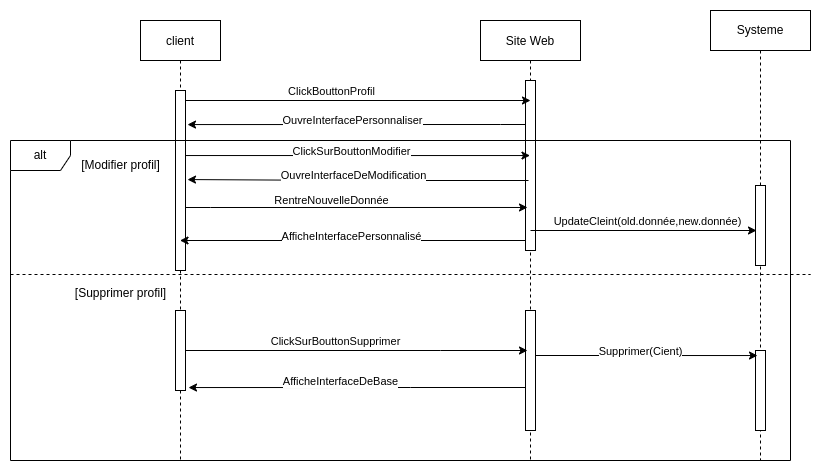

The diagram above was exported from draw.io. Its source (the exported page's mxGraphModel, read from the mxfile embedded in the PNG):
<mxGraphModel dx="1422" dy="766" grid="1" gridSize="10" guides="1" tooltips="1" connect="1" arrows="1" fold="1" page="1" pageScale="1" pageWidth="850" pageHeight="1100" math="0" shadow="0">
  <root>
    <mxCell id="0" />
    <mxCell id="1" parent="0" />
    <mxCell id="3nuBFxr9cyL0pnOWT2aG-1" value="client" style="shape=umlLifeline;perimeter=lifelinePerimeter;container=1;collapsible=0;recursiveResize=0;rounded=0;shadow=0;strokeWidth=1;" parent="1" vertex="1">
      <mxGeometry x="150" y="80" width="80" height="440" as="geometry" />
    </mxCell>
    <mxCell id="3nuBFxr9cyL0pnOWT2aG-2" value="" style="points=[];perimeter=orthogonalPerimeter;rounded=0;shadow=0;strokeWidth=1;" parent="3nuBFxr9cyL0pnOWT2aG-1" vertex="1">
      <mxGeometry x="35" y="70" width="10" height="130" as="geometry" />
    </mxCell>
    <mxCell id="WvdynxwdNNEKiubtmz3a-29" value="" style="html=1;points=[];perimeter=orthogonalPerimeter;" vertex="1" parent="3nuBFxr9cyL0pnOWT2aG-1">
      <mxGeometry x="35" y="70" width="10" height="180" as="geometry" />
    </mxCell>
    <mxCell id="WvdynxwdNNEKiubtmz3a-32" value="" style="html=1;points=[];perimeter=orthogonalPerimeter;" vertex="1" parent="3nuBFxr9cyL0pnOWT2aG-1">
      <mxGeometry x="35" y="290" width="10" height="80" as="geometry" />
    </mxCell>
    <mxCell id="3nuBFxr9cyL0pnOWT2aG-5" value="Site Web" style="shape=umlLifeline;perimeter=lifelinePerimeter;container=1;collapsible=0;recursiveResize=0;rounded=0;shadow=0;strokeWidth=1;" parent="1" vertex="1">
      <mxGeometry x="490" y="80" width="100" height="440" as="geometry" />
    </mxCell>
    <mxCell id="3nuBFxr9cyL0pnOWT2aG-6" value="" style="points=[];perimeter=orthogonalPerimeter;rounded=0;shadow=0;strokeWidth=1;" parent="3nuBFxr9cyL0pnOWT2aG-5" vertex="1">
      <mxGeometry x="45" y="60" width="10" height="140" as="geometry" />
    </mxCell>
    <mxCell id="WvdynxwdNNEKiubtmz3a-26" value="" style="html=1;points=[];perimeter=orthogonalPerimeter;" vertex="1" parent="3nuBFxr9cyL0pnOWT2aG-5">
      <mxGeometry x="45" y="60" width="10" height="170" as="geometry" />
    </mxCell>
    <mxCell id="WvdynxwdNNEKiubtmz3a-33" value="" style="html=1;points=[];perimeter=orthogonalPerimeter;" vertex="1" parent="3nuBFxr9cyL0pnOWT2aG-5">
      <mxGeometry x="45" y="290" width="10" height="120" as="geometry" />
    </mxCell>
    <mxCell id="vMxNxnTzgzw3nt4t-KYz-12" value="alt" style="shape=umlFrame;whiteSpace=wrap;html=1;" parent="1" vertex="1">
      <mxGeometry x="20" y="200" width="780" height="320" as="geometry" />
    </mxCell>
    <mxCell id="vMxNxnTzgzw3nt4t-KYz-18" value="" style="line;strokeWidth=1;fillColor=none;align=left;verticalAlign=middle;spacingTop=-1;spacingLeft=3;spacingRight=3;rotatable=0;labelPosition=right;points=[];portConstraint=eastwest;strokeColor=inherit;dashed=1;" parent="1" vertex="1">
      <mxGeometry x="20" y="330" width="800" height="8" as="geometry" />
    </mxCell>
    <mxCell id="vMxNxnTzgzw3nt4t-KYz-21" value="[Modifier profil]" style="text;html=1;resizable=0;autosize=1;align=center;verticalAlign=middle;points=[];fillColor=none;strokeColor=none;rounded=0;dashed=1;" parent="1" vertex="1">
      <mxGeometry x="80" y="210" width="100" height="30" as="geometry" />
    </mxCell>
    <mxCell id="WvdynxwdNNEKiubtmz3a-8" style="edgeStyle=orthogonalEdgeStyle;rounded=0;orthogonalLoop=1;jettySize=auto;html=1;" edge="1" parent="1" source="3nuBFxr9cyL0pnOWT2aG-2">
      <mxGeometry relative="1" as="geometry">
        <mxPoint x="540" y="160" as="targetPoint" />
        <Array as="points">
          <mxPoint x="540" y="160" />
        </Array>
      </mxGeometry>
    </mxCell>
    <mxCell id="WvdynxwdNNEKiubtmz3a-9" value="ClickBouttonProfil" style="edgeLabel;html=1;align=center;verticalAlign=middle;resizable=0;points=[];" vertex="1" connectable="0" parent="WvdynxwdNNEKiubtmz3a-8">
      <mxGeometry x="-0.171" y="3" relative="1" as="geometry">
        <mxPoint x="2" y="-7" as="offset" />
      </mxGeometry>
    </mxCell>
    <mxCell id="WvdynxwdNNEKiubtmz3a-10" style="edgeStyle=orthogonalEdgeStyle;rounded=0;orthogonalLoop=1;jettySize=auto;html=1;entryX=1.2;entryY=0.262;entryDx=0;entryDy=0;entryPerimeter=0;" edge="1" parent="1" source="3nuBFxr9cyL0pnOWT2aG-6" target="3nuBFxr9cyL0pnOWT2aG-2">
      <mxGeometry relative="1" as="geometry">
        <Array as="points">
          <mxPoint x="510" y="184" />
          <mxPoint x="510" y="184" />
        </Array>
      </mxGeometry>
    </mxCell>
    <mxCell id="WvdynxwdNNEKiubtmz3a-11" value="OuvreInterfacePersonnaliser" style="edgeLabel;html=1;align=center;verticalAlign=middle;resizable=0;points=[];" vertex="1" connectable="0" parent="WvdynxwdNNEKiubtmz3a-10">
      <mxGeometry x="0.2471" relative="1" as="geometry">
        <mxPoint x="37" y="-5" as="offset" />
      </mxGeometry>
    </mxCell>
    <mxCell id="WvdynxwdNNEKiubtmz3a-12" style="edgeStyle=orthogonalEdgeStyle;rounded=0;orthogonalLoop=1;jettySize=auto;html=1;entryX=0.45;entryY=0.536;entryDx=0;entryDy=0;entryPerimeter=0;" edge="1" parent="1" source="3nuBFxr9cyL0pnOWT2aG-2" target="3nuBFxr9cyL0pnOWT2aG-6">
      <mxGeometry relative="1" as="geometry">
        <mxPoint x="500" y="210" as="targetPoint" />
        <Array as="points" />
      </mxGeometry>
    </mxCell>
    <mxCell id="WvdynxwdNNEKiubtmz3a-13" value="ClickSurBouttonModifier" style="edgeLabel;html=1;align=center;verticalAlign=middle;resizable=0;points=[];" vertex="1" connectable="0" parent="WvdynxwdNNEKiubtmz3a-12">
      <mxGeometry x="-0.2163" y="2" relative="1" as="geometry">
        <mxPoint x="30" y="-3" as="offset" />
      </mxGeometry>
    </mxCell>
    <mxCell id="vMxNxnTzgzw3nt4t-KYz-22" value="[Supprimer profil]" style="text;html=1;resizable=0;autosize=1;align=center;verticalAlign=middle;points=[];fillColor=none;strokeColor=none;rounded=0;dashed=1;" parent="1" vertex="1">
      <mxGeometry x="75" y="338" width="110" height="30" as="geometry" />
    </mxCell>
    <mxCell id="WvdynxwdNNEKiubtmz3a-15" style="edgeStyle=orthogonalEdgeStyle;rounded=0;orthogonalLoop=1;jettySize=auto;html=1;entryX=1.2;entryY=0.685;entryDx=0;entryDy=0;entryPerimeter=0;" edge="1" parent="1" target="3nuBFxr9cyL0pnOWT2aG-2">
      <mxGeometry relative="1" as="geometry">
        <mxPoint x="538" y="240" as="sourcePoint" />
        <mxPoint x="200" y="240.05999999999995" as="targetPoint" />
        <Array as="points" />
      </mxGeometry>
    </mxCell>
    <mxCell id="WvdynxwdNNEKiubtmz3a-16" value="OuvreInterfaceDeModification" style="edgeLabel;html=1;align=center;verticalAlign=middle;resizable=0;points=[];" vertex="1" connectable="0" parent="WvdynxwdNNEKiubtmz3a-15">
      <mxGeometry x="0.2471" relative="1" as="geometry">
        <mxPoint x="37" y="-5" as="offset" />
      </mxGeometry>
    </mxCell>
    <mxCell id="WvdynxwdNNEKiubtmz3a-19" style="edgeStyle=orthogonalEdgeStyle;rounded=0;orthogonalLoop=1;jettySize=auto;html=1;entryX=0.2;entryY=0.907;entryDx=0;entryDy=0;entryPerimeter=0;" edge="1" parent="1" source="3nuBFxr9cyL0pnOWT2aG-2" target="3nuBFxr9cyL0pnOWT2aG-6">
      <mxGeometry relative="1" as="geometry">
        <Array as="points">
          <mxPoint x="220" y="267" />
          <mxPoint x="220" y="267" />
        </Array>
      </mxGeometry>
    </mxCell>
    <mxCell id="WvdynxwdNNEKiubtmz3a-20" value="RentreNouvelleDonnée" style="edgeLabel;html=1;align=center;verticalAlign=middle;resizable=0;points=[];" vertex="1" connectable="0" parent="WvdynxwdNNEKiubtmz3a-19">
      <mxGeometry x="-0.2047" y="-2" relative="1" as="geometry">
        <mxPoint x="9" y="-9" as="offset" />
      </mxGeometry>
    </mxCell>
    <mxCell id="WvdynxwdNNEKiubtmz3a-21" value="Systeme" style="shape=umlLifeline;perimeter=lifelinePerimeter;whiteSpace=wrap;html=1;container=1;collapsible=0;recursiveResize=0;outlineConnect=0;" vertex="1" parent="1">
      <mxGeometry x="720" y="70" width="100" height="450" as="geometry" />
    </mxCell>
    <mxCell id="WvdynxwdNNEKiubtmz3a-22" value="" style="html=1;points=[];perimeter=orthogonalPerimeter;" vertex="1" parent="WvdynxwdNNEKiubtmz3a-21">
      <mxGeometry x="45" y="175" width="10" height="80" as="geometry" />
    </mxCell>
    <mxCell id="WvdynxwdNNEKiubtmz3a-36" value="" style="html=1;points=[];perimeter=orthogonalPerimeter;" vertex="1" parent="WvdynxwdNNEKiubtmz3a-21">
      <mxGeometry x="45" y="340" width="10" height="80" as="geometry" />
    </mxCell>
    <mxCell id="WvdynxwdNNEKiubtmz3a-23" style="edgeStyle=orthogonalEdgeStyle;rounded=0;orthogonalLoop=1;jettySize=auto;html=1;" edge="1" parent="1">
      <mxGeometry relative="1" as="geometry">
        <mxPoint x="540" y="290" as="sourcePoint" />
        <mxPoint x="766" y="290" as="targetPoint" />
        <Array as="points">
          <mxPoint x="540" y="290" />
        </Array>
      </mxGeometry>
    </mxCell>
    <mxCell id="WvdynxwdNNEKiubtmz3a-24" value="UpdateCleint(old.donnée,new.donnée)" style="edgeLabel;html=1;align=center;verticalAlign=middle;resizable=0;points=[];" vertex="1" connectable="0" parent="WvdynxwdNNEKiubtmz3a-23">
      <mxGeometry x="0.1834" y="-2" relative="1" as="geometry">
        <mxPoint x="-18" y="-12" as="offset" />
      </mxGeometry>
    </mxCell>
    <mxCell id="WvdynxwdNNEKiubtmz3a-30" style="edgeStyle=orthogonalEdgeStyle;rounded=0;orthogonalLoop=1;jettySize=auto;html=1;" edge="1" parent="1" source="WvdynxwdNNEKiubtmz3a-26" target="3nuBFxr9cyL0pnOWT2aG-1">
      <mxGeometry relative="1" as="geometry">
        <Array as="points">
          <mxPoint x="300" y="300" />
          <mxPoint x="300" y="300" />
        </Array>
      </mxGeometry>
    </mxCell>
    <mxCell id="WvdynxwdNNEKiubtmz3a-31" value="AfficheInterfacePersonnalisé" style="edgeLabel;html=1;align=center;verticalAlign=middle;resizable=0;points=[];" vertex="1" connectable="0" parent="WvdynxwdNNEKiubtmz3a-30">
      <mxGeometry x="-0.2069" y="1" relative="1" as="geometry">
        <mxPoint x="-38" y="-6" as="offset" />
      </mxGeometry>
    </mxCell>
    <mxCell id="WvdynxwdNNEKiubtmz3a-34" style="edgeStyle=orthogonalEdgeStyle;rounded=0;orthogonalLoop=1;jettySize=auto;html=1;" edge="1" parent="1" source="WvdynxwdNNEKiubtmz3a-32">
      <mxGeometry relative="1" as="geometry">
        <mxPoint x="537" y="410" as="targetPoint" />
        <Array as="points">
          <mxPoint x="450" y="410" />
          <mxPoint x="450" y="410" />
        </Array>
      </mxGeometry>
    </mxCell>
    <mxCell id="WvdynxwdNNEKiubtmz3a-35" value="ClickSurBouttonSupprimer" style="edgeLabel;html=1;align=center;verticalAlign=middle;resizable=0;points=[];" vertex="1" connectable="0" parent="WvdynxwdNNEKiubtmz3a-34">
      <mxGeometry x="-0.1295" y="-5" relative="1" as="geometry">
        <mxPoint y="-15" as="offset" />
      </mxGeometry>
    </mxCell>
    <mxCell id="WvdynxwdNNEKiubtmz3a-37" style="edgeStyle=orthogonalEdgeStyle;rounded=0;orthogonalLoop=1;jettySize=auto;html=1;entryX=0.2;entryY=0.063;entryDx=0;entryDy=0;entryPerimeter=0;" edge="1" parent="1" source="WvdynxwdNNEKiubtmz3a-33" target="WvdynxwdNNEKiubtmz3a-36">
      <mxGeometry relative="1" as="geometry">
        <Array as="points">
          <mxPoint x="610" y="415" />
          <mxPoint x="610" y="415" />
        </Array>
      </mxGeometry>
    </mxCell>
    <mxCell id="WvdynxwdNNEKiubtmz3a-38" value="Supprimer(Cient)" style="edgeLabel;html=1;align=center;verticalAlign=middle;resizable=0;points=[];" vertex="1" connectable="0" parent="WvdynxwdNNEKiubtmz3a-37">
      <mxGeometry x="-0.2342" y="-3" relative="1" as="geometry">
        <mxPoint x="20" y="-8" as="offset" />
      </mxGeometry>
    </mxCell>
    <mxCell id="WvdynxwdNNEKiubtmz3a-44" style="edgeStyle=orthogonalEdgeStyle;rounded=0;orthogonalLoop=1;jettySize=auto;html=1;entryX=1.3;entryY=0.963;entryDx=0;entryDy=0;entryPerimeter=0;" edge="1" parent="1" source="WvdynxwdNNEKiubtmz3a-33" target="WvdynxwdNNEKiubtmz3a-32">
      <mxGeometry relative="1" as="geometry">
        <Array as="points">
          <mxPoint x="420" y="447" />
          <mxPoint x="420" y="447" />
        </Array>
      </mxGeometry>
    </mxCell>
    <mxCell id="WvdynxwdNNEKiubtmz3a-45" value="AfficheInterfaceDeBase" style="edgeLabel;html=1;align=center;verticalAlign=middle;resizable=0;points=[];" vertex="1" connectable="0" parent="WvdynxwdNNEKiubtmz3a-44">
      <mxGeometry x="0.27" y="-3" relative="1" as="geometry">
        <mxPoint x="29" y="-4" as="offset" />
      </mxGeometry>
    </mxCell>
  </root>
</mxGraphModel>